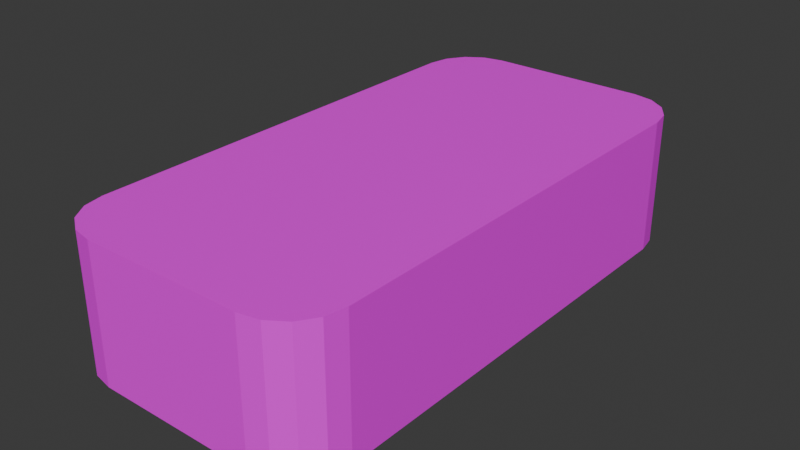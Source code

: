 # Source: deck.blend  (saved by Blender 4.4.32; exported with 4.5.12 LTS)
import bpy
from mathutils import Matrix  # noqa: F401  (used for matrix-valued properties, if any)

bpy.ops.wm.read_factory_settings(use_empty=True)
scene = bpy.context.scene
scene.name = 'Scene'

# ---- collections
col_collection = bpy.data.collections.new('Collection'); scene.collection.children.link(col_collection)

# ---- images (referenced by path relative to the original .blend; pixels are not part of the script)
import os
ASSET_DIR = os.environ.get("B2B_ASSET_DIR", "")  # directory of the original .blend (textures are referenced by path, not embedded)
HERE = os.path.dirname(os.path.abspath(__file__))  # packed textures are extracted next to this script under _unpacked/

def load_image(name, relpath, width, height, colorspace="sRGB"):
    """Load a texture the original file referenced (path relative to the .blend, or extracted next to this script)."""
    p = next((c for c in (os.path.join(HERE, relpath), os.path.join(ASSET_DIR, relpath)) if relpath and os.path.exists(c)), "")
    if p:
        img = bpy.data.images.load(p, check_existing=True)
        img.name = name
    else:  # same state as the original file: an image datablock whose file is absent (Cycles renders it pink)
        img = bpy.data.images.new(name, width, height)
        img.source = "FILE"
        img.filepath = "//" + (relpath or name)
    img.colorspace_settings.name = colorspace
    return img
img_deck = load_image('deck', '', 1024, 1024, 'sRGB')

# ---- materials (node trees are filled in below, after node groups)
mat_deck = bpy.data.materials.new('Deck')

# ---- material node trees
mat_deck.use_nodes = True; mat_deck.node_tree.nodes.clear()
_N = mat_deck.node_tree.nodes; _L = mat_deck.node_tree.links
n0 = _N.new('ShaderNodeBsdfPrincipled'); n0.name = 'Principled BSDF'; n0.location = (10, 300)
n1 = _N.new('ShaderNodeOutputMaterial'); n1.name = 'Material Output'; n1.location = (300, 300)
n2 = _N.new('ShaderNodeTexImage'); n2.name = 'Image Texture'; n2.location = (-280, 280)
n2.image = img_deck
_L.new(n0.outputs[0], n1.inputs[0])
_L.new(n2.outputs[0], n0.inputs[0])
n1.is_active_output = True

# ---- world
world_world = bpy.data.worlds.new('World'); scene.world = world_world
world_world.use_nodes = True; world_world.node_tree.nodes.clear()
_N = world_world.node_tree.nodes; _L = world_world.node_tree.links
n0 = _N.new('ShaderNodeOutputWorld'); n0.name = 'World Output'; n0.location = (300, 300)
n1 = _N.new('ShaderNodeBackground'); n1.name = 'Background'; n1.location = (10, 300)
n1.inputs[0].default_value = (0.05088, 0.05088, 0.05088, 1.0)
_L.new(n1.outputs[0], n0.inputs[0])
n0.is_active_output = True
world_world.color = (0.05088, 0.05088, 0.05088)
world_world.sun_shadow_jitter_overblur = 0.0

# ---- meshes
me_cube_001 = bpy.data.meshes.new('Cube.001')
me_cube_001.from_pydata([(-0.3, -1.0, -1.49e-08), (-0.5, -0.8, -1.49e-08), (-0.3765, -0.9848, -1.49e-08), (-0.4414, -0.9414, -1.49e-08), (-0.4848, -0.8765, -1.49e-08), (-0.5, -0.8, 0.5), (-0.3, -1.0, 0.5), (-0.4848, -0.8765, 0.5), (-0.4414, -0.9414, 0.5), (-0.3765, -0.9848, 0.5), (-0.5, 0.8, -1.49e-08), (-0.3, 1.0, -1.49e-08), (-0.4848, 0.8765, -1.49e-08), (-0.4414, 0.9414, -1.49e-08), (-0.3765, 0.9848, -1.49e-08), (-0.3, 1.0, 0.5), (-0.5, 0.8, 0.5), (-0.3765, 0.9848, 0.5), (-0.4414, 0.9414, 0.5), (-0.4848, 0.8765, 0.5), (0.5, -0.8, -1.49e-08), (0.3, -1.0, -1.49e-08), (0.4848, -0.8765, -1.49e-08), (0.4414, -0.9414, -1.49e-08), (0.3765, -0.9848, -1.49e-08), (0.3, -1.0, 0.5), (0.5, -0.8, 0.5), (0.3765, -0.9848, 0.5), (0.4414, -0.9414, 0.5), (0.4848, -0.8765, 0.5), (0.3, 1.0, -1.49e-08), (0.5, 0.8, -1.49e-08), (0.3765, 0.9848, -1.49e-08), (0.4414, 0.9414, -1.49e-08), (0.4848, 0.8765, -1.49e-08), (0.5, 0.8, 0.5), (0.3, 1.0, 0.5), (0.4848, 0.8765, 0.5), (0.4414, 0.9414, 0.5), (0.3765, 0.9848, 0.5)], [], [(21, 25, 6, 0), (31, 35, 26, 20), (6, 25, 27, 9), (1, 5, 16, 10), (11, 15, 36, 30), (0, 6, 9, 2), (2, 9, 8, 3), (3, 8, 7, 4), (4, 7, 5, 1), (15, 11, 14, 17), (17, 14, 13, 18), (18, 13, 12, 19), (19, 12, 10, 16), (35, 31, 34, 37), (37, 34, 33, 38), (38, 33, 32, 39), (39, 32, 30, 36), (25, 21, 24, 27), (27, 24, 23, 28), (28, 23, 22, 29), (29, 22, 20, 26), (1, 20, 22, 4), (1, 10, 31, 20), (4, 22, 23, 3), (3, 23, 24, 2), (2, 24, 21, 0), (12, 34, 31, 10), (13, 33, 34, 12), (14, 32, 33, 13), (11, 30, 32, 14), (9, 27, 28, 8), (8, 28, 29, 7), (7, 29, 26, 5), (16, 5, 26, 35), (16, 35, 37, 19), (19, 37, 38, 18), (18, 38, 39, 17), (17, 39, 36, 15)])
_uv = me_cube_001.uv_layers.new(name='UVMap')
_uv.uv.foreach_set('vector', [0.8355, 0.2703, 0.9723, 0.2703, 0.9723, 0.4345, 0.8355, 0.4345, 0.3895, 0.1796, 0.3895, 0.04277, 0.8274, 0.04277, 0.8274, 0.1796, 0.1083, 0.2751, 0.3111, 0.2752, 0.337, 0.2803, 0.08245, 0.2803, 0.8355, 0.5199, 0.9723, 0.5199, 0.9723, 0.9578, 0.8355, 0.9578, 0.1398, 0.1796, 0.1398, 0.04277, 0.304, 0.04277, 0.304, 0.1796, 0.8355, 0.4345, 0.9723, 0.4345, 0.9723, 0.4559, 0.8355, 0.4559, 0.8355, 0.4559, 0.9723, 0.4559, 0.9723, 0.4772, 0.8355, 0.4772, 0.8355, 0.4772, 0.9723, 0.4772, 0.9723, 0.4986, 0.8355, 0.4986, 0.8355, 0.4986, 0.9723, 0.4986, 0.9723, 0.5199, 0.8355, 0.5199, 0.1398, 0.04277, 0.1398, 0.1796, 0.1185, 0.1796, 0.1185, 0.04277, 0.1185, 0.04277, 0.1185, 0.1796, 0.09712, 0.1796, 0.09712, 0.04277, 0.09712, 0.04277, 0.09712, 0.1796, 0.07576, 0.1796, 0.07576, 0.04277, 0.07576, 0.04277, 0.07576, 0.1796, 0.05441, 0.1796, 0.05441, 0.04277, 0.3895, 0.04277, 0.3895, 0.1796, 0.3681, 0.1796, 0.3681, 0.04277, 0.3681, 0.04277, 0.3681, 0.1796, 0.3468, 0.1796, 0.3468, 0.04277, 0.3468, 0.04277, 0.3468, 0.1796, 0.3254, 0.1796, 0.3254, 0.04277, 0.3254, 0.04277, 0.3254, 0.1796, 0.304, 0.1796, 0.304, 0.04277, 0.9723, 0.2703, 0.8355, 0.2703, 0.8355, 0.2489, 0.9723, 0.2489, 0.9723, 0.2489, 0.8355, 0.2489, 0.8355, 0.2276, 0.9723, 0.2276, 0.9723, 0.2276, 0.8355, 0.2276, 0.8355, 0.2062, 0.9723, 0.2062, 0.9723, 0.2062, 0.8355, 0.2062, 0.8355, 0.1849, 0.9723, 0.1849, 0.7768, 0.3383, 0.4388, 0.3383, 0.4439, 0.3124, 0.7717, 0.3124, 0.7768, 0.3383, 0.7768, 0.8791, 0.4388, 0.8791, 0.4388, 0.3383, 0.7717, 0.3124, 0.4439, 0.3124, 0.4586, 0.2905, 0.757, 0.2905, 0.757, 0.2905, 0.4586, 0.2905, 0.4805, 0.2758, 0.7351, 0.2758, 0.7351, 0.2758, 0.4805, 0.2758, 0.5064, 0.2707, 0.7092, 0.2707, 0.7717, 0.905, 0.4439, 0.905, 0.4388, 0.8791, 0.7768, 0.8791, 0.757, 0.9269, 0.4586, 0.9269, 0.4439, 0.905, 0.7717, 0.905, 0.7351, 0.9416, 0.4805, 0.9416, 0.4586, 0.9269, 0.757, 0.9269, 0.7092, 0.9467, 0.5064, 0.9467, 0.4805, 0.9416, 0.7351, 0.9416, 0.08245, 0.2803, 0.337, 0.2803, 0.3589, 0.295, 0.06052, 0.2949, 0.06052, 0.2949, 0.3589, 0.295, 0.3736, 0.3169, 0.04586, 0.3169, 0.04586, 0.3169, 0.3736, 0.3169, 0.3787, 0.3428, 0.04071, 0.3427, 0.04071, 0.8836, 0.04071, 0.3427, 0.3787, 0.3428, 0.3787, 0.8836, 0.04071, 0.8836, 0.3787, 0.8836, 0.3736, 0.9095, 0.04585, 0.9094, 0.04585, 0.9094, 0.3736, 0.9095, 0.3589, 0.9314, 0.06049, 0.9314, 0.06049, 0.9314, 0.3589, 0.9314, 0.337, 0.9461, 0.08242, 0.946, 0.08242, 0.946, 0.337, 0.9461, 0.3111, 0.9512, 0.1083, 0.9512])
me_cube_001.materials.append(mat_deck)
me_cube_001.materials.append(None)
me_cube_001.update()

# ---- objects
ob_cube = bpy.data.objects.new('Cube', me_cube_001)

# ---- transforms, parenting, visibility, modifiers, constraints
ob_cube.location = (0.0, 0.0, 0.0)

# ---- collection membership
col_collection.objects.link(ob_cube)

# ---- scene / render settings (as saved in the file)
scene.frame_start = 1; scene.frame_end = 250; scene.frame_set(1)
scene.render.engine = 'BLENDER_EEVEE_NEXT'
bpy.context.view_layer.update()

# ---- added for rendering (the .blend has no active camera and no usable light): camera, sun
cam_auto = bpy.data.cameras.new('AutoCamera')
cam_auto.lens = 50.0
cam_auto.sensor_width = 36.0
cam_auto.clip_end = 1000.0
ob_auto_camera = bpy.data.objects.new('AutoCamera', cam_auto)
scene.collection.objects.link(ob_auto_camera)
ob_auto_camera.location = (2.11996, -2.54395, 1.94596)
ob_auto_camera.rotation_euler = (1.09748, -7.21219e-08, 0.694738)
scene.camera = ob_auto_camera
light_auto_sun = bpy.data.lights.new('AutoSun', 'SUN')
light_auto_sun.energy = 3.0
light_auto_sun.angle = 0.0523599
ob_auto_sun = bpy.data.objects.new('AutoSun', light_auto_sun)
scene.collection.objects.link(ob_auto_sun)
ob_auto_sun.rotation_euler = (0.872665, 0.174533, 0.523599)
bpy.context.view_layer.update()
